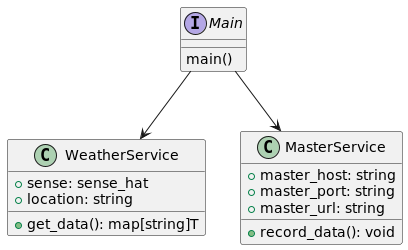

The diagram above was rendered by PlantUML. Its source (embedded in the PNG):
@startuml
'https://plantuml.com/class-diagram

interface Main {
    main()
}

class WeatherService {
    +sense: sense_hat
    +location: string
    +get_data(): map[string]T
}

class MasterService {
    +master_host: string
    +master_port: string
    +master_url: string
    +record_data(): void
}

Main --> WeatherService
Main --> MasterService

@enduml